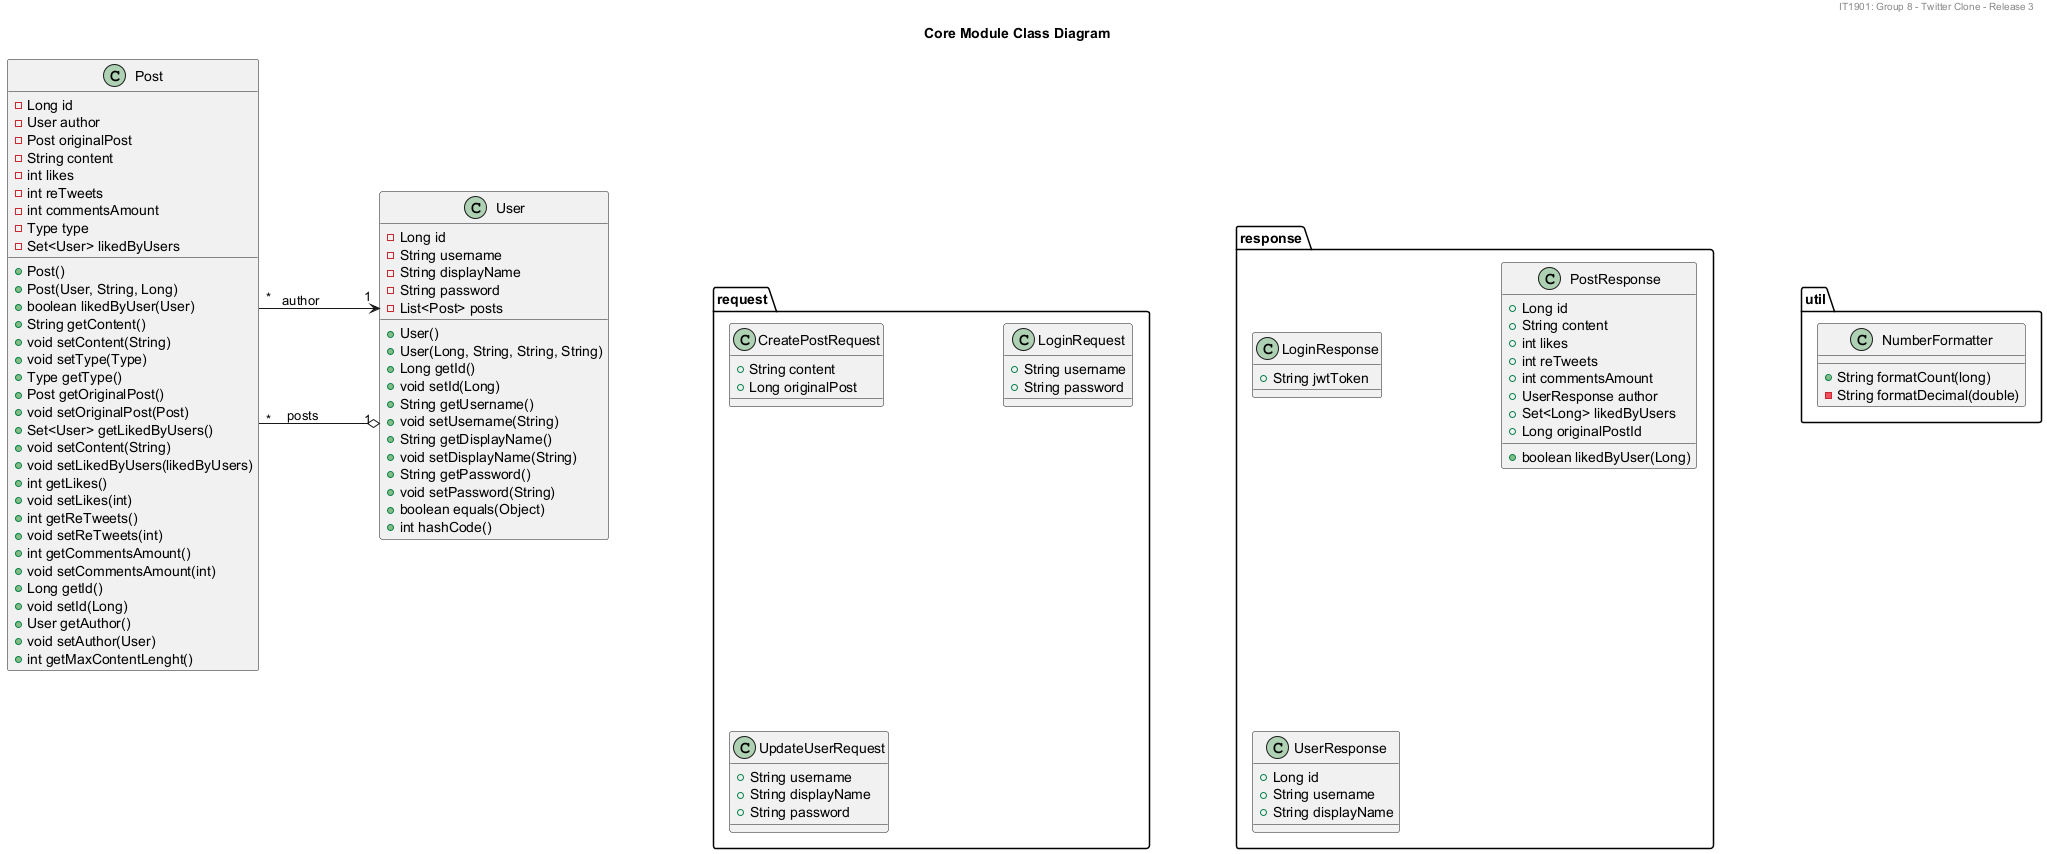

The diagram above was rendered by PlantUML. Its source (embedded in the PNG):
@startuml coreClassDiagram
title Core Module Class Diagram
header IT1901: Group 8 - Twitter Clone - Release 3

skinparam linetype ortho
skinparam nodesep 120

class User {
  - Long id
  - String username
  - String displayName
  - String password
  - List<Post> posts

  + User()
  + User(Long, String, String, String)
  + Long getId()
  + void setId(Long)
  + String getUsername()
  + void setUsername(String)
  + String getDisplayName()
  + void setDisplayName(String)
  + String getPassword()
  + void setPassword(String)
  + boolean equals(Object)
  + int hashCode()
}

class Post {
  - Long id
  - User author
  - Post originalPost
  - String content
  - int likes
  - int reTweets
  - int commentsAmount
  - Type type
  - Set<User> likedByUsers

  + Post()
  + Post(User, String, Long)
  + boolean likedByUser(User)
  + String getContent()
  + void setContent(String)
  + void setType(Type)
  + Type getType()
  + Post getOriginalPost()
  + void setOriginalPost(Post)
  + Set<User> getLikedByUsers()
  + void setContent(String)
  + void setLikedByUsers(likedByUsers)
  + int getLikes()
  + void setLikes(int)
  + int getReTweets()
  + void setReTweets(int)
  + int getCommentsAmount()
  + void setCommentsAmount(int)
  + Long getId()
  + void setId(Long)
  + User getAuthor()
  + void setAuthor(User)
  + int getMaxContentLenght()
}

class request.CreatePostRequest {
  + String content
  + Long originalPost
}

class request.LoginRequest {
  + String username
  + String password
}

class request.UpdateUserRequest {
  + String username
  + String displayName
  + String password
}

class response.LoginResponse {
  + String jwtToken
}

class response.PostResponse {
  + Long id
  + String content
  + int likes
  + int reTweets
  + int commentsAmount
  + UserResponse author
  + Set<Long> likedByUsers
  + Long originalPostId

  + boolean likedByUser(Long)
}

class response.UserResponse {
  + Long id
  + String username
  + String displayName
}

class util.NumberFormatter {
  + String formatCount(long)
  - String formatDecimal(double)
}

User "1" o-left-- "*" Post : posts
Post "*" --> "1" User : author

@enduml